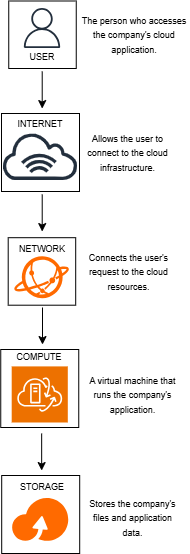

The diagram above was exported from draw.io. Its source (the exported page's mxGraphModel, read from the mxfile embedded in the PNG):
<mxGraphModel dx="491" dy="246" grid="1" gridSize="10" guides="1" tooltips="1" connect="1" arrows="1" fold="1" page="1" pageScale="1" pageWidth="827" pageHeight="1169" math="0" shadow="0">
  <root>
    <mxCell id="0" />
    <mxCell id="1" parent="0" />
    <mxCell id="B_Y6NefFQ36czLFQ9UfJ-10" parent="1" style="whiteSpace=wrap;html=1;aspect=fixed;" value="" vertex="1">
      <mxGeometry height="67.5" width="67.5" x="365.7" y="249.2" as="geometry" />
    </mxCell>
    <mxCell id="B_Y6NefFQ36czLFQ9UfJ-3" parent="1" style="whiteSpace=wrap;html=1;aspect=fixed;" value="" vertex="1">
      <mxGeometry height="67.5" width="67.5" x="366.25" y="12.5" as="geometry" />
    </mxCell>
    <mxCell id="B_Y6NefFQ36czLFQ9UfJ-1" parent="1" style="sketch=0;outlineConnect=0;fontColor=#232F3E;gradientColor=none;fillColor=#232F3D;strokeColor=none;dashed=0;verticalLabelPosition=bottom;verticalAlign=top;align=center;html=1;fontSize=12;fontStyle=0;aspect=fixed;pointerEvents=1;shape=mxgraph.aws4.user;" value="" vertex="1">
      <mxGeometry height="40" width="40" x="380" y="20" as="geometry" />
    </mxCell>
    <mxCell id="B_Y6NefFQ36czLFQ9UfJ-2" edge="1" parent="1" style="endArrow=classic;html=1;rounded=0;" value="">
      <mxGeometry height="50" relative="1" width="50" as="geometry">
        <mxPoint x="399.71" y="83" as="sourcePoint" />
        <mxPoint x="399.71" y="120.07" as="targetPoint" />
      </mxGeometry>
    </mxCell>
    <mxCell id="B_Y6NefFQ36czLFQ9UfJ-4" parent="1" style="whiteSpace=wrap;html=1;aspect=fixed;" value="" vertex="1">
      <mxGeometry height="78" width="78" x="359" y="125" as="geometry" />
    </mxCell>
    <mxCell id="B_Y6NefFQ36czLFQ9UfJ-5" parent="1" style="text;html=1;whiteSpace=wrap;strokeColor=none;fillColor=none;align=center;verticalAlign=middle;rounded=0;" value="&lt;font style=&quot;font-size: 9px;&quot;&gt;Allows the user to connect to the cloud infrastructure.&lt;/font&gt;" vertex="1">
      <mxGeometry height="55" width="99" x="436.25" y="136.5" as="geometry" />
    </mxCell>
    <mxCell id="B_Y6NefFQ36czLFQ9UfJ-6" parent="1" style="text;html=1;whiteSpace=wrap;strokeColor=none;fillColor=none;align=center;verticalAlign=middle;rounded=0;" value="&lt;font style=&quot;font-size: 9px;&quot;&gt;The person who accesses the company's cloud application.&lt;/font&gt;" vertex="1">
      <mxGeometry height="40" width="110" x="437" y="26.25" as="geometry" />
    </mxCell>
    <mxCell id="B_Y6NefFQ36czLFQ9UfJ-7" parent="1" style="sketch=0;outlineConnect=0;fontColor=#232F3E;gradientColor=none;fillColor=#232F3D;strokeColor=none;dashed=0;verticalLabelPosition=bottom;verticalAlign=top;align=center;html=1;fontSize=12;fontStyle=0;aspect=fixed;pointerEvents=1;shape=mxgraph.aws4.internet_alt1;" value="" vertex="1">
      <mxGeometry height="48" width="78" x="359" y="144" as="geometry" />
    </mxCell>
    <mxCell id="B_Y6NefFQ36czLFQ9UfJ-8" edge="1" parent="1" style="endArrow=classic;html=1;rounded=0;" value="">
      <mxGeometry height="50" relative="1" width="50" as="geometry">
        <mxPoint x="399.71" y="206" as="sourcePoint" />
        <mxPoint x="399.71" y="243.07" as="targetPoint" />
      </mxGeometry>
    </mxCell>
    <mxCell id="B_Y6NefFQ36czLFQ9UfJ-12" edge="1" parent="1" style="endArrow=classic;html=1;rounded=0;" value="">
      <mxGeometry height="50" relative="1" width="50" as="geometry">
        <mxPoint x="400" y="319" as="sourcePoint" />
        <mxPoint x="400" y="356.07" as="targetPoint" />
      </mxGeometry>
    </mxCell>
    <mxCell id="B_Y6NefFQ36czLFQ9UfJ-14" parent="1" style="points=[];aspect=fixed;html=1;align=center;shadow=0;dashed=0;fillColor=#FF6A00;strokeColor=none;shape=mxgraph.alibaba_cloud.ccn_cloud_connect_network;" value="" vertex="1">
      <mxGeometry height="45.9" width="56.1" x="371.4" y="266" as="geometry" />
    </mxCell>
    <mxCell id="B_Y6NefFQ36czLFQ9UfJ-15" parent="1" style="text;html=1;whiteSpace=wrap;strokeColor=none;fillColor=none;align=center;verticalAlign=middle;rounded=0;" value="&lt;font style=&quot;font-size: 9px;&quot;&gt;Connects the user's request to the cloud resources.&lt;/font&gt;" vertex="1">
      <mxGeometry height="40" width="89" x="442" y="262.95" as="geometry" />
    </mxCell>
    <mxCell id="B_Y6NefFQ36czLFQ9UfJ-16" parent="1" style="text;html=1;whiteSpace=wrap;strokeColor=none;fillColor=none;align=center;verticalAlign=middle;rounded=0;" value="&lt;font style=&quot;font-size: 9px;&quot;&gt;USER&lt;/font&gt;" vertex="1">
      <mxGeometry height="15" width="30" x="385" y="60" as="geometry" />
    </mxCell>
    <mxCell id="B_Y6NefFQ36czLFQ9UfJ-17" parent="1" style="text;html=1;whiteSpace=wrap;strokeColor=none;fillColor=none;align=center;verticalAlign=middle;rounded=0;" value="&lt;font style=&quot;font-size: 9px;&quot;&gt;INTERNET&lt;/font&gt;" vertex="1">
      <mxGeometry height="15" width="30" x="383" y="127" as="geometry" />
    </mxCell>
    <mxCell id="B_Y6NefFQ36czLFQ9UfJ-18" parent="1" style="text;html=1;whiteSpace=wrap;strokeColor=none;fillColor=none;align=center;verticalAlign=middle;rounded=0;" value="&lt;font style=&quot;font-size: 9px;&quot;&gt;NETWORK&lt;/font&gt;" vertex="1">
      <mxGeometry height="15" width="30" x="385" y="252.2" as="geometry" />
    </mxCell>
    <mxCell id="B_Y6NefFQ36czLFQ9UfJ-20" parent="1" style="whiteSpace=wrap;html=1;aspect=fixed;" value="" vertex="1">
      <mxGeometry height="78" width="78" x="358.25" y="361" as="geometry" />
    </mxCell>
    <mxCell id="B_Y6NefFQ36czLFQ9UfJ-21" parent="1" style="sketch=0;points=[[0,0,0],[0.25,0,0],[0.5,0,0],[0.75,0,0],[1,0,0],[0,1,0],[0.25,1,0],[0.5,1,0],[0.75,1,0],[1,1,0],[0,0.25,0],[0,0.5,0],[0,0.75,0],[1,0.25,0],[1,0.5,0],[1,0.75,0]];outlineConnect=0;fontColor=#232F3E;fillColor=#ED7100;strokeColor=#ffffff;dashed=0;verticalLabelPosition=bottom;verticalAlign=top;align=center;html=1;fontSize=12;fontStyle=0;aspect=fixed;shape=mxgraph.aws4.resourceIcon;resIcon=mxgraph.aws4.vmware_cloud_on_aws;" value="" vertex="1">
      <mxGeometry height="56.1" width="56.1" x="369.2" y="377.9" as="geometry" />
    </mxCell>
    <mxCell id="B_Y6NefFQ36czLFQ9UfJ-23" parent="1" style="text;html=1;whiteSpace=wrap;strokeColor=none;fillColor=none;align=center;verticalAlign=middle;rounded=0;" value="&lt;font style=&quot;font-size: 9px;&quot;&gt;COMPUTE&lt;/font&gt;" vertex="1">
      <mxGeometry height="15" width="30" x="382.25" y="360" as="geometry" />
    </mxCell>
    <mxCell id="B_Y6NefFQ36czLFQ9UfJ-26" parent="1" style="text;html=1;whiteSpace=wrap;strokeColor=none;fillColor=none;align=center;verticalAlign=middle;rounded=0;" value="&lt;font style=&quot;font-size: 9px;&quot;&gt;A virtual machine that runs the company's application.&lt;/font&gt;" vertex="1">
      <mxGeometry height="40" width="89" x="446.25" y="385.95" as="geometry" />
    </mxCell>
    <mxCell id="B_Y6NefFQ36czLFQ9UfJ-27" parent="1" style="whiteSpace=wrap;html=1;aspect=fixed;" value="" vertex="1">
      <mxGeometry height="78" width="78" x="359.2" y="487" as="geometry" />
    </mxCell>
    <mxCell id="B_Y6NefFQ36czLFQ9UfJ-29" edge="1" parent="1" style="endArrow=classic;html=1;rounded=0;" value="">
      <mxGeometry height="50" relative="1" width="50" as="geometry">
        <mxPoint x="399.16" y="445" as="sourcePoint" />
        <mxPoint x="399.16" y="482.07" as="targetPoint" />
      </mxGeometry>
    </mxCell>
    <mxCell id="B_Y6NefFQ36czLFQ9UfJ-30" parent="1" style="points=[];aspect=fixed;html=1;align=center;shadow=0;dashed=0;fillColor=#FF6A00;strokeColor=none;shape=mxgraph.alibaba_cloud.oss_object_storage_service;" value="" vertex="1">
      <mxGeometry height="42.82" width="56.1" x="370.15" y="510" as="geometry" />
    </mxCell>
    <mxCell id="B_Y6NefFQ36czLFQ9UfJ-31" parent="1" style="text;html=1;whiteSpace=wrap;strokeColor=none;fillColor=none;align=center;verticalAlign=middle;rounded=0;" value="&lt;font style=&quot;font-size: 9px;&quot;&gt;S&lt;/font&gt;&lt;span style=&quot;font-size: 9px; background-color: transparent; color: light-dark(rgb(0, 0, 0), rgb(255, 255, 255));&quot;&gt;TORAGE&lt;/span&gt;" vertex="1">
      <mxGeometry height="15" width="30" x="385" y="490" as="geometry" />
    </mxCell>
    <mxCell id="B_Y6NefFQ36czLFQ9UfJ-32" parent="1" style="text;html=1;whiteSpace=wrap;strokeColor=none;fillColor=none;align=center;verticalAlign=middle;rounded=0;" value="&lt;font style=&quot;font-size: 9px;&quot;&gt;Stores the company's files and application data.&lt;/font&gt;" vertex="1">
      <mxGeometry height="40" width="89" x="446.25" y="509" as="geometry" />
    </mxCell>
  </root>
</mxGraphModel>